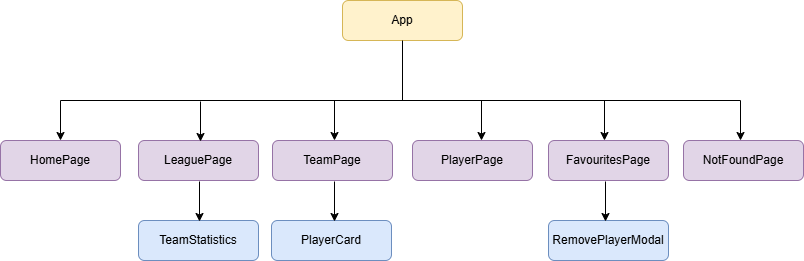

The diagram above was exported from draw.io. Its source (the exported page's mxGraphModel, read from the mxfile embedded in the PNG):
<mxGraphModel dx="2066" dy="1137" grid="1" gridSize="10" guides="1" tooltips="1" connect="1" arrows="1" fold="1" page="1" pageScale="1" pageWidth="850" pageHeight="1100" math="0" shadow="0">
  <root>
    <mxCell id="0" />
    <mxCell id="1" parent="0" />
    <mxCell id="cSlUyzExDN5TgSPBUhZt-1" parent="1" style="rounded=1;whiteSpace=wrap;html=1;fillColor=#fff2cc;strokeColor=#d6b656;" value="App" vertex="1">
      <mxGeometry height="40" width="120" x="362" y="140" as="geometry" />
    </mxCell>
    <mxCell id="cSlUyzExDN5TgSPBUhZt-5" parent="1" style="rounded=1;whiteSpace=wrap;html=1;fillColor=#e1d5e7;strokeColor=#9673a6;" value="HomePage" vertex="1">
      <mxGeometry height="40" width="120" x="20" y="280" as="geometry" />
    </mxCell>
    <mxCell id="cSlUyzExDN5TgSPBUhZt-6" parent="1" style="rounded=1;whiteSpace=wrap;html=1;fillColor=#e1d5e7;strokeColor=#9673a6;" value="LeaguePage" vertex="1">
      <mxGeometry height="40" width="120" x="158" y="280" as="geometry" />
    </mxCell>
    <mxCell id="cSlUyzExDN5TgSPBUhZt-7" parent="1" style="rounded=1;whiteSpace=wrap;html=1;fillColor=#e1d5e7;strokeColor=#9673a6;" value="TeamPage" vertex="1">
      <mxGeometry height="40" width="120" x="292" y="280" as="geometry" />
    </mxCell>
    <mxCell id="cSlUyzExDN5TgSPBUhZt-8" parent="1" style="rounded=1;whiteSpace=wrap;html=1;fillColor=#e1d5e7;strokeColor=#9673a6;" value="PlayerPage" vertex="1">
      <mxGeometry height="40" width="120" x="432" y="280" as="geometry" />
    </mxCell>
    <mxCell id="cSlUyzExDN5TgSPBUhZt-9" parent="1" style="rounded=1;whiteSpace=wrap;html=1;fillColor=#e1d5e7;strokeColor=#9673a6;" value="FavouritesPage" vertex="1">
      <mxGeometry height="40" width="120" x="568" y="280" as="geometry" />
    </mxCell>
    <mxCell id="cSlUyzExDN5TgSPBUhZt-12" parent="1" style="rounded=1;whiteSpace=wrap;html=1;fillColor=#e1d5e7;strokeColor=#9673a6;" value="NotFoundPage" vertex="1">
      <mxGeometry height="40" width="120" x="703" y="280" as="geometry" />
    </mxCell>
    <mxCell id="cSlUyzExDN5TgSPBUhZt-13" parent="1" style="rounded=1;whiteSpace=wrap;html=1;fillColor=#dae8fc;strokeColor=#6c8ebf;" value="PlayerCard" vertex="1">
      <mxGeometry height="40" width="120" x="291" y="360" as="geometry" />
    </mxCell>
    <mxCell id="cSlUyzExDN5TgSPBUhZt-14" parent="1" style="rounded=1;whiteSpace=wrap;html=1;fillColor=#dae8fc;strokeColor=#6c8ebf;" value="TeamStatistics" vertex="1">
      <mxGeometry height="40" width="120" x="158" y="360" as="geometry" />
    </mxCell>
    <mxCell id="cSlUyzExDN5TgSPBUhZt-15" parent="1" style="rounded=1;whiteSpace=wrap;html=1;fillColor=#dae8fc;strokeColor=#6c8ebf;" value="RemovePlayerModal" vertex="1">
      <mxGeometry height="40" width="120" x="568" y="360" as="geometry" />
    </mxCell>
    <mxCell id="cSlUyzExDN5TgSPBUhZt-17" edge="1" parent="1" style="endArrow=none;html=1;rounded=0;entryX=0.5;entryY=1;entryDx=0;entryDy=0;" target="cSlUyzExDN5TgSPBUhZt-1" value="">
      <mxGeometry height="50" relative="1" width="50" as="geometry">
        <mxPoint x="422" y="240" as="sourcePoint" />
        <mxPoint x="427" y="210" as="targetPoint" />
      </mxGeometry>
    </mxCell>
    <mxCell id="cSlUyzExDN5TgSPBUhZt-21" edge="1" parent="1" style="endArrow=none;html=1;rounded=0;entryDx=0;entryDy=0;" value="">
      <mxGeometry height="50" relative="1" width="50" as="geometry">
        <mxPoint x="422" y="240" as="sourcePoint" />
        <mxPoint x="422" y="240" as="targetPoint" />
      </mxGeometry>
    </mxCell>
    <mxCell id="cSlUyzExDN5TgSPBUhZt-29" edge="1" parent="1" style="endArrow=none;html=1;rounded=0;" value="">
      <mxGeometry height="50" relative="1" width="50" as="geometry">
        <mxPoint x="80" y="240" as="sourcePoint" />
        <mxPoint x="760" y="240" as="targetPoint" />
      </mxGeometry>
    </mxCell>
    <mxCell id="cSlUyzExDN5TgSPBUhZt-31" edge="1" parent="1" style="endArrow=classic;html=1;rounded=0;" target="cSlUyzExDN5TgSPBUhZt-5" value="">
      <mxGeometry height="50" relative="1" width="50" as="geometry">
        <mxPoint x="80" y="240" as="sourcePoint" />
        <mxPoint x="450" y="560" as="targetPoint" />
      </mxGeometry>
    </mxCell>
    <mxCell id="cSlUyzExDN5TgSPBUhZt-32" edge="1" parent="1" style="endArrow=classic;html=1;rounded=0;" value="">
      <mxGeometry height="50" relative="1" width="50" as="geometry">
        <mxPoint x="760" y="240" as="sourcePoint" />
        <mxPoint x="760" y="280" as="targetPoint" />
      </mxGeometry>
    </mxCell>
    <mxCell id="cSlUyzExDN5TgSPBUhZt-33" edge="1" parent="1" style="endArrow=classic;html=1;rounded=0;" value="">
      <mxGeometry height="50" relative="1" width="50" as="geometry">
        <mxPoint x="220" y="241" as="sourcePoint" />
        <mxPoint x="220" y="281" as="targetPoint" />
      </mxGeometry>
    </mxCell>
    <mxCell id="cSlUyzExDN5TgSPBUhZt-34" edge="1" parent="1" style="endArrow=classic;html=1;rounded=0;" value="">
      <mxGeometry height="50" relative="1" width="50" as="geometry">
        <mxPoint x="354" y="240" as="sourcePoint" />
        <mxPoint x="354" y="280" as="targetPoint" />
      </mxGeometry>
    </mxCell>
    <mxCell id="cSlUyzExDN5TgSPBUhZt-35" edge="1" parent="1" style="endArrow=classic;html=1;rounded=0;" value="">
      <mxGeometry height="50" relative="1" width="50" as="geometry">
        <mxPoint x="501" y="240" as="sourcePoint" />
        <mxPoint x="501" y="280" as="targetPoint" />
      </mxGeometry>
    </mxCell>
    <mxCell id="cSlUyzExDN5TgSPBUhZt-36" edge="1" parent="1" style="endArrow=classic;html=1;rounded=0;" value="">
      <mxGeometry height="50" relative="1" width="50" as="geometry">
        <mxPoint x="624" y="240" as="sourcePoint" />
        <mxPoint x="624" y="280" as="targetPoint" />
      </mxGeometry>
    </mxCell>
    <mxCell id="cSlUyzExDN5TgSPBUhZt-39" edge="1" parent="1" style="endArrow=classic;html=1;rounded=0;" value="">
      <mxGeometry height="50" relative="1" width="50" as="geometry">
        <mxPoint x="625" y="321" as="sourcePoint" />
        <mxPoint x="625" y="361" as="targetPoint" />
      </mxGeometry>
    </mxCell>
    <mxCell id="cSlUyzExDN5TgSPBUhZt-40" edge="1" parent="1" style="endArrow=classic;html=1;rounded=0;" value="">
      <mxGeometry height="50" relative="1" width="50" as="geometry">
        <mxPoint x="354" y="321" as="sourcePoint" />
        <mxPoint x="354" y="361" as="targetPoint" />
      </mxGeometry>
    </mxCell>
    <mxCell id="cSlUyzExDN5TgSPBUhZt-41" edge="1" parent="1" style="endArrow=classic;html=1;rounded=0;" value="">
      <mxGeometry height="50" relative="1" width="50" as="geometry">
        <mxPoint x="219" y="321" as="sourcePoint" />
        <mxPoint x="219" y="361" as="targetPoint" />
      </mxGeometry>
    </mxCell>
  </root>
</mxGraphModel>